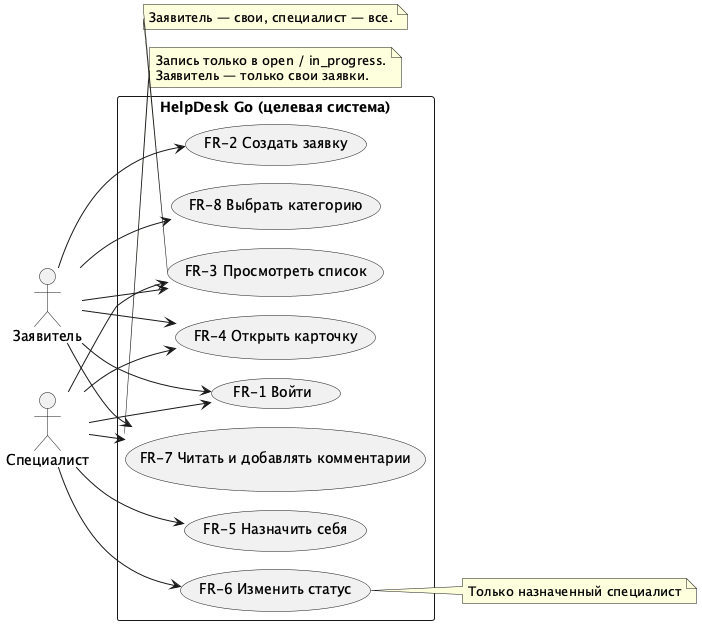

The diagram above was rendered by PlantUML. Its source (embedded in the PNG):
@startuml
!pragma layout smetana
skinparam defaultFontName SansSerif
skinparam shadowing false
left to right direction
actor "Заявитель" as User
actor "Специалист" as Agent
rectangle "HelpDesk Go (целевая система)" {
 usecase "FR-1 Войти" as UC1
 usecase "FR-2 Создать заявку" as UC2
 usecase "FR-3 Просмотреть список" as UC3
 usecase "FR-4 Открыть карточку" as UC4
 usecase "FR-5 Назначить себя" as UC5
 usecase "FR-6 Изменить статус" as UC6
 usecase "FR-7 Читать и добавлять комментарии" as UC7
 usecase "FR-8 Выбрать категорию" as UC8
}
User --> UC1
Agent --> UC1
User --> UC2
User --> UC3
Agent --> UC3
User --> UC4
Agent --> UC4
Agent --> UC5
Agent --> UC6
User --> UC7
Agent --> UC7
User --> UC8
note right of UC6 : Только назначенный специалист
note bottom of UC7 : Запись только в open / in_progress.\nЗаявитель — только свои заявки.
note bottom of UC3 : Заявитель — свои, специалист — все.
@enduml